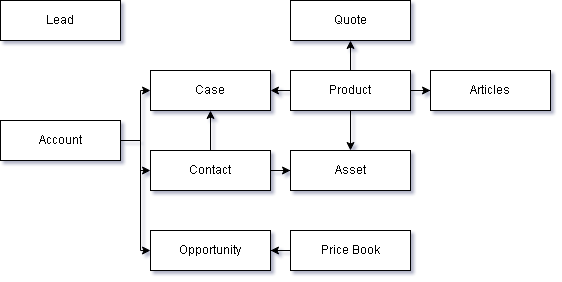

The diagram above was exported from draw.io. Its source (the exported page's mxGraphModel, read from the mxfile embedded in the PNG):
<mxGraphModel dx="1422" dy="1923" grid="1" gridSize="10" guides="1" tooltips="1" connect="1" arrows="1" fold="1" page="1" pageScale="1" pageWidth="827" pageHeight="1169" math="0" shadow="0">
  <root>
    <mxCell id="0" />
    <mxCell id="1" parent="0" />
    <mxCell id="B9kKn3fXMeb1pPB67izi-17" value="" style="edgeStyle=orthogonalEdgeStyle;rounded=0;orthogonalLoop=1;jettySize=auto;html=1;" edge="1" parent="1" source="B9kKn3fXMeb1pPB67izi-1" target="B9kKn3fXMeb1pPB67izi-4">
      <mxGeometry relative="1" as="geometry">
        <Array as="points">
          <mxPoint x="150" y="130" />
          <mxPoint x="150" y="240" />
        </Array>
      </mxGeometry>
    </mxCell>
    <mxCell id="B9kKn3fXMeb1pPB67izi-18" value="" style="edgeStyle=orthogonalEdgeStyle;rounded=0;orthogonalLoop=1;jettySize=auto;html=1;" edge="1" parent="1" source="B9kKn3fXMeb1pPB67izi-1" target="B9kKn3fXMeb1pPB67izi-16">
      <mxGeometry relative="1" as="geometry">
        <Array as="points">
          <mxPoint x="150" y="130" />
          <mxPoint x="150" y="80" />
        </Array>
      </mxGeometry>
    </mxCell>
    <mxCell id="B9kKn3fXMeb1pPB67izi-40" value="" style="edgeStyle=orthogonalEdgeStyle;rounded=0;orthogonalLoop=1;jettySize=auto;html=1;entryX=0;entryY=0.5;entryDx=0;entryDy=0;" edge="1" parent="1" source="B9kKn3fXMeb1pPB67izi-1" target="B9kKn3fXMeb1pPB67izi-2">
      <mxGeometry relative="1" as="geometry">
        <mxPoint x="70" y="230" as="targetPoint" />
      </mxGeometry>
    </mxCell>
    <mxCell id="B9kKn3fXMeb1pPB67izi-1" value="Account" style="rounded=0;whiteSpace=wrap;html=1;" vertex="1" parent="1">
      <mxGeometry x="10" y="110" width="120" height="40" as="geometry" />
    </mxCell>
    <mxCell id="B9kKn3fXMeb1pPB67izi-20" value="" style="edgeStyle=orthogonalEdgeStyle;rounded=0;orthogonalLoop=1;jettySize=auto;html=1;" edge="1" parent="1" source="B9kKn3fXMeb1pPB67izi-2" target="B9kKn3fXMeb1pPB67izi-16">
      <mxGeometry relative="1" as="geometry" />
    </mxCell>
    <mxCell id="B9kKn3fXMeb1pPB67izi-26" value="" style="edgeStyle=orthogonalEdgeStyle;rounded=0;orthogonalLoop=1;jettySize=auto;html=1;" edge="1" parent="1" source="B9kKn3fXMeb1pPB67izi-2" target="B9kKn3fXMeb1pPB67izi-10">
      <mxGeometry relative="1" as="geometry" />
    </mxCell>
    <mxCell id="B9kKn3fXMeb1pPB67izi-2" value="Contact" style="rounded=0;whiteSpace=wrap;html=1;" vertex="1" parent="1">
      <mxGeometry x="160" y="140" width="120" height="40" as="geometry" />
    </mxCell>
    <mxCell id="B9kKn3fXMeb1pPB67izi-4" value="Opportunity" style="rounded=0;whiteSpace=wrap;html=1;" vertex="1" parent="1">
      <mxGeometry x="160" y="220" width="120" height="40" as="geometry" />
    </mxCell>
    <mxCell id="B9kKn3fXMeb1pPB67izi-6" value="Lead" style="rounded=0;whiteSpace=wrap;html=1;" vertex="1" parent="1">
      <mxGeometry x="10" y="-10" width="120" height="40" as="geometry" />
    </mxCell>
    <mxCell id="B9kKn3fXMeb1pPB67izi-13" value="" style="edgeStyle=orthogonalEdgeStyle;rounded=0;orthogonalLoop=1;jettySize=auto;html=1;" edge="1" parent="1" source="B9kKn3fXMeb1pPB67izi-7" target="B9kKn3fXMeb1pPB67izi-10">
      <mxGeometry relative="1" as="geometry">
        <Array as="points">
          <mxPoint x="360" y="150" />
          <mxPoint x="360" y="150" />
        </Array>
      </mxGeometry>
    </mxCell>
    <mxCell id="B9kKn3fXMeb1pPB67izi-15" value="" style="edgeStyle=orthogonalEdgeStyle;rounded=0;orthogonalLoop=1;jettySize=auto;html=1;" edge="1" parent="1" source="B9kKn3fXMeb1pPB67izi-8" target="B9kKn3fXMeb1pPB67izi-4">
      <mxGeometry relative="1" as="geometry" />
    </mxCell>
    <mxCell id="B9kKn3fXMeb1pPB67izi-8" value="Price Book" style="rounded=0;whiteSpace=wrap;html=1;" vertex="1" parent="1">
      <mxGeometry x="300" y="220" width="120" height="40" as="geometry" />
    </mxCell>
    <mxCell id="B9kKn3fXMeb1pPB67izi-10" value="Asset" style="rounded=0;whiteSpace=wrap;html=1;" vertex="1" parent="1">
      <mxGeometry x="300" y="140" width="120" height="40" as="geometry" />
    </mxCell>
    <mxCell id="B9kKn3fXMeb1pPB67izi-16" value="Case" style="rounded=0;whiteSpace=wrap;html=1;" vertex="1" parent="1">
      <mxGeometry x="160" y="60" width="120" height="40" as="geometry" />
    </mxCell>
    <mxCell id="B9kKn3fXMeb1pPB67izi-24" value="" style="edgeStyle=orthogonalEdgeStyle;rounded=0;orthogonalLoop=1;jettySize=auto;html=1;" edge="1" parent="1" source="B9kKn3fXMeb1pPB67izi-7" target="B9kKn3fXMeb1pPB67izi-16">
      <mxGeometry relative="1" as="geometry">
        <mxPoint x="290" y="90" as="targetPoint" />
        <Array as="points">
          <mxPoint x="380" y="80" />
        </Array>
      </mxGeometry>
    </mxCell>
    <mxCell id="B9kKn3fXMeb1pPB67izi-28" value="" style="edgeStyle=orthogonalEdgeStyle;rounded=0;orthogonalLoop=1;jettySize=auto;html=1;" edge="1" parent="1" source="B9kKn3fXMeb1pPB67izi-7" target="B9kKn3fXMeb1pPB67izi-27">
      <mxGeometry relative="1" as="geometry" />
    </mxCell>
    <mxCell id="B9kKn3fXMeb1pPB67izi-31" value="" style="edgeStyle=orthogonalEdgeStyle;rounded=0;orthogonalLoop=1;jettySize=auto;html=1;" edge="1" parent="1" source="B9kKn3fXMeb1pPB67izi-7" target="B9kKn3fXMeb1pPB67izi-30">
      <mxGeometry relative="1" as="geometry" />
    </mxCell>
    <mxCell id="B9kKn3fXMeb1pPB67izi-7" value="Product" style="rounded=0;whiteSpace=wrap;html=1;" vertex="1" parent="1">
      <mxGeometry x="300" y="60" width="120" height="40" as="geometry" />
    </mxCell>
    <mxCell id="B9kKn3fXMeb1pPB67izi-27" value="Articles" style="rounded=0;whiteSpace=wrap;html=1;" vertex="1" parent="1">
      <mxGeometry x="440" y="60" width="120" height="40" as="geometry" />
    </mxCell>
    <mxCell id="B9kKn3fXMeb1pPB67izi-30" value="Quote" style="rounded=0;whiteSpace=wrap;html=1;" vertex="1" parent="1">
      <mxGeometry x="300" y="-10" width="120" height="40" as="geometry" />
    </mxCell>
  </root>
</mxGraphModel>